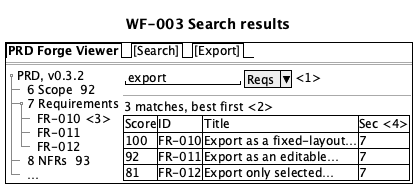

The diagram above was rendered by PlantUML. Its source (embedded in the PNG):
@startsalt
title WF-003 Search results
{+
  {/ <b>PRD Forge Viewer</b> | [Search] | [Export] }
  ==
  {
    {T
     + PRD, v0.3.2
     ++ 6 Scope  92
     ++ 7 Requirements
     +++ FR-010 <3>
     +++ FR-011
     +++ FR-012
     ++ 8 NFRs  93
     ++ …
    } | {
      { "export        " | ^Reqs^ | <1> }
      --
      3 matches, best first <2>
      {#
        Score | ID | Title | Sec <4>
        100 | FR-010 | Export as a fixed-layout… | 7
        92 | FR-011 | Export as an editable… | 7
        81 | FR-012 | Export only selected… | 7
      }
    }
  }
}
@endsalt